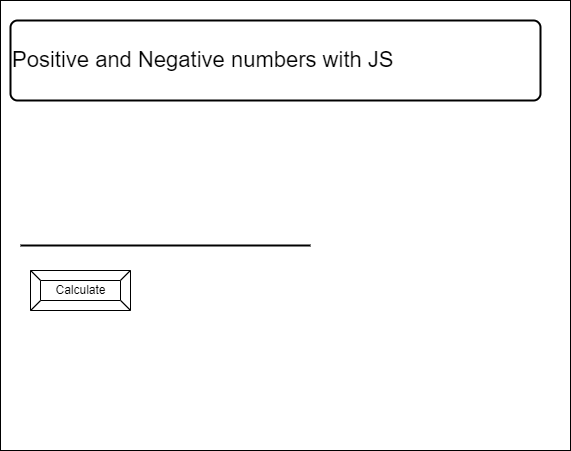

The diagram above was exported from draw.io. Its source (the exported page's mxGraphModel, read from the mxfile embedded in the PNG):
<mxGraphModel dx="1074" dy="684" grid="1" gridSize="10" guides="1" tooltips="1" connect="1" arrows="1" fold="1" page="1" pageScale="1" pageWidth="850" pageHeight="1100" math="0" shadow="0">
  <root>
    <mxCell id="0" />
    <mxCell id="1" parent="0" />
    <mxCell id="2" value="" style="rounded=0;whiteSpace=wrap;html=1;" parent="1" vertex="1">
      <mxGeometry x="50" y="160" width="570" height="450" as="geometry" />
    </mxCell>
    <mxCell id="6" value="Calculate" style="labelPosition=center;verticalLabelPosition=middle;align=center;html=1;shape=mxgraph.basic.button;dx=10;" parent="1" vertex="1">
      <mxGeometry x="80" y="430" width="100" height="40" as="geometry" />
    </mxCell>
    <mxCell id="8" value="&lt;span&gt;&lt;font style=&quot;font-size: 22px&quot;&gt;Positive and Negative numbers with JS&lt;/font&gt;&lt;/span&gt;" style="rounded=1;whiteSpace=wrap;html=1;absoluteArcSize=1;arcSize=14;strokeWidth=2;align=left;" vertex="1" parent="1">
      <mxGeometry x="60" y="180" width="530" height="80" as="geometry" />
    </mxCell>
    <mxCell id="9" value="" style="line;strokeWidth=2;html=1;fontSize=22;" vertex="1" parent="1">
      <mxGeometry x="70" y="400" width="290" height="10" as="geometry" />
    </mxCell>
  </root>
</mxGraphModel>